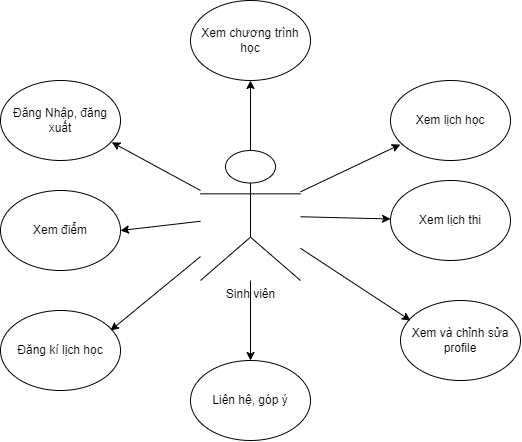

The diagram above was exported from draw.io. Its source (the exported page's mxGraphModel, read from the mxfile embedded in the PNG):
<mxGraphModel dx="677" dy="478" grid="1" gridSize="10" guides="1" tooltips="1" connect="1" arrows="1" fold="1" page="1" pageScale="1" pageWidth="850" pageHeight="1100" background="none" math="0" shadow="0">
  <root>
    <mxCell id="0" />
    <mxCell id="1" parent="0" />
    <mxCell id="10" value="" style="edgeStyle=none;html=1;" edge="1" parent="1">
      <mxGeometry relative="1" as="geometry">
        <mxPoint x="380" y="540" as="sourcePoint" />
        <mxPoint x="291.26467887464696" y="491.77858051717476" as="targetPoint" />
      </mxGeometry>
    </mxCell>
    <mxCell id="21" value="" style="edgeStyle=none;html=1;" edge="1" parent="1" source="5" target="20">
      <mxGeometry relative="1" as="geometry" />
    </mxCell>
    <mxCell id="22" value="" style="edgeStyle=none;html=1;" edge="1" parent="1" source="5" target="19">
      <mxGeometry relative="1" as="geometry" />
    </mxCell>
    <mxCell id="23" value="" style="edgeStyle=none;html=1;" edge="1" parent="1" source="5" target="14">
      <mxGeometry relative="1" as="geometry" />
    </mxCell>
    <mxCell id="5" value="Sinh viên" style="shape=umlActor;verticalLabelPosition=bottom;verticalAlign=top;html=1;outlineConnect=0;" vertex="1" parent="1">
      <mxGeometry x="380" y="500" width="100" height="130" as="geometry" />
    </mxCell>
    <mxCell id="11" value="&lt;span&gt;Đăng Nhập, đăng xuất&lt;/span&gt;" style="ellipse;whiteSpace=wrap;html=1;" vertex="1" parent="1">
      <mxGeometry x="180" y="430" width="120" height="80" as="geometry" />
    </mxCell>
    <mxCell id="12" value="Xem điểm" style="ellipse;whiteSpace=wrap;html=1;" vertex="1" parent="1">
      <mxGeometry x="180" y="540" width="120" height="80" as="geometry" />
    </mxCell>
    <mxCell id="13" value="Xem lịch học" style="ellipse;whiteSpace=wrap;html=1;" vertex="1" parent="1">
      <mxGeometry x="570" y="430" width="120" height="80" as="geometry" />
    </mxCell>
    <mxCell id="14" value="Xem lịch thi" style="ellipse;whiteSpace=wrap;html=1;" vertex="1" parent="1">
      <mxGeometry x="570" y="530" width="120" height="80" as="geometry" />
    </mxCell>
    <mxCell id="15" value="" style="endArrow=classic;html=1;entryX=1;entryY=0.5;entryDx=0;entryDy=0;" edge="1" parent="1" source="5" target="12">
      <mxGeometry width="50" height="50" relative="1" as="geometry">
        <mxPoint x="380" y="570" as="sourcePoint" />
        <mxPoint x="380" y="500" as="targetPoint" />
      </mxGeometry>
    </mxCell>
    <mxCell id="17" value="Đăng kí lịch học" style="ellipse;whiteSpace=wrap;html=1;" vertex="1" parent="1">
      <mxGeometry x="180" y="660" width="120" height="80" as="geometry" />
    </mxCell>
    <mxCell id="18" value="Xem và chỉnh sửa profile" style="ellipse;whiteSpace=wrap;html=1;" vertex="1" parent="1">
      <mxGeometry x="580" y="650" width="120" height="80" as="geometry" />
    </mxCell>
    <mxCell id="19" value="Xem chương trình học" style="ellipse;whiteSpace=wrap;html=1;" vertex="1" parent="1">
      <mxGeometry x="370" y="350" width="120" height="80" as="geometry" />
    </mxCell>
    <mxCell id="20" value="Liên hệ, góp ý" style="ellipse;whiteSpace=wrap;html=1;" vertex="1" parent="1">
      <mxGeometry x="370" y="710" width="120" height="80" as="geometry" />
    </mxCell>
    <mxCell id="24" value="" style="endArrow=classic;html=1;entryX=0.082;entryY=0.8;entryDx=0;entryDy=0;entryPerimeter=0;" edge="1" parent="1" source="5" target="13">
      <mxGeometry width="50" height="50" relative="1" as="geometry">
        <mxPoint x="520" y="520" as="sourcePoint" />
        <mxPoint x="380" y="520" as="targetPoint" />
      </mxGeometry>
    </mxCell>
    <mxCell id="25" value="" style="endArrow=classic;html=1;" edge="1" parent="1" source="5">
      <mxGeometry width="50" height="50" relative="1" as="geometry">
        <mxPoint x="330" y="570" as="sourcePoint" />
        <mxPoint x="290" y="680" as="targetPoint" />
        <Array as="points">
          <mxPoint x="290" y="680" />
        </Array>
      </mxGeometry>
    </mxCell>
    <mxCell id="26" value="" style="endArrow=classic;html=1;entryX=0.082;entryY=0.25;entryDx=0;entryDy=0;entryPerimeter=0;" edge="1" parent="1" source="5" target="18">
      <mxGeometry width="50" height="50" relative="1" as="geometry">
        <mxPoint x="330" y="570" as="sourcePoint" />
        <mxPoint x="380" y="520" as="targetPoint" />
        <Array as="points">
          <mxPoint x="590" y="670" />
        </Array>
      </mxGeometry>
    </mxCell>
  </root>
</mxGraphModel>